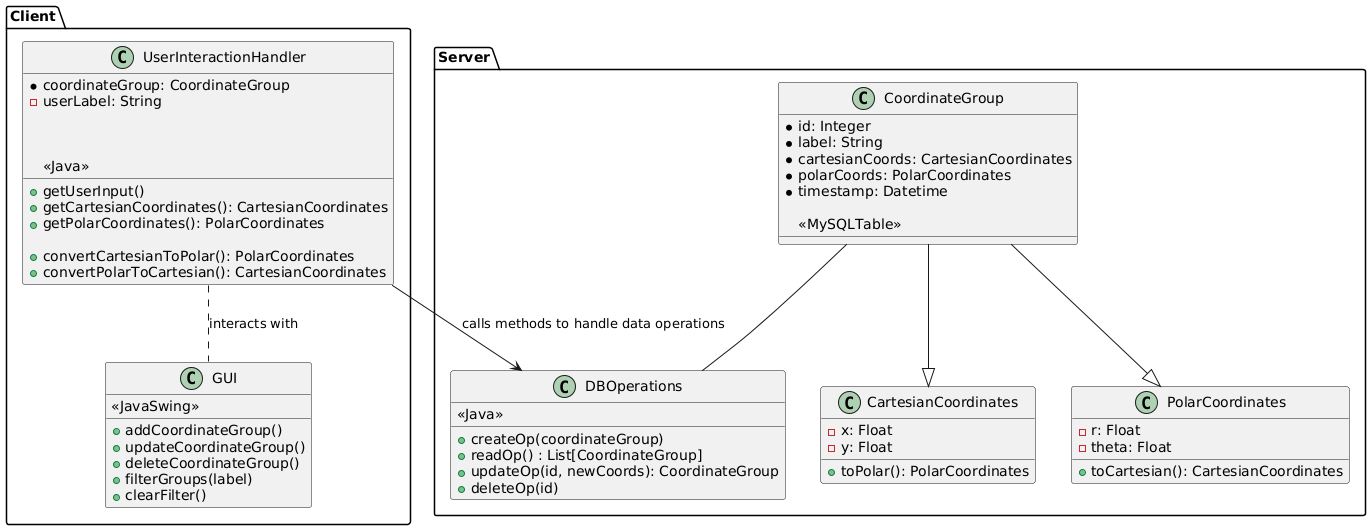

The diagram above was rendered by PlantUML. Its source (embedded in the PNG):
@startuml
' Client Side
package "Client" {
  class GUI {
    + addCoordinateGroup()
    + updateCoordinateGroup()
    + deleteCoordinateGroup()
    + filterGroups(label)
    + clearFilter()
    <<JavaSwing>>
  }

  class UserInteractionHandler {
    * coordinateGroup: CoordinateGroup
    - userLabel: String

    + getUserInput()
    + getCartesianCoordinates(): CartesianCoordinates
    + getPolarCoordinates(): PolarCoordinates
    
    + convertCartesianToPolar(): PolarCoordinates
    + convertPolarToCartesian(): CartesianCoordinates

    <<Java>>
  }
}


' Server Side
package "Server" {

  class CoordinateGroup {
    * id: Integer 
    * label: String
    * cartesianCoords: CartesianCoordinates
    * polarCoords: PolarCoordinates
    * timestamp: Datetime

    <<MySQLTable>>
  }

  class CartesianCoordinates {
    - x: Float
    - y: Float

    + toPolar(): PolarCoordinates
  }

  class PolarCoordinates {
    - r: Float
    - theta: Float

    + toCartesian(): CartesianCoordinates
  }

  ' Database Operations
  class DBOperations {
    + createOp(coordinateGroup) 
    + readOp() : List[CoordinateGroup]
    + updateOp(id, newCoords): CoordinateGroup
    + deleteOp(id)
    
    <<Java>>
  }
}


' Associations and Dependencies
UserInteractionHandler .. GUI : interacts with
UserInteractionHandler --> DBOperations : calls methods to handle data operations
DBOperations -up- CoordinateGroup 

CartesianCoordinates <|-up- CoordinateGroup 
PolarCoordinates <|-up- CoordinateGroup 


@enduml